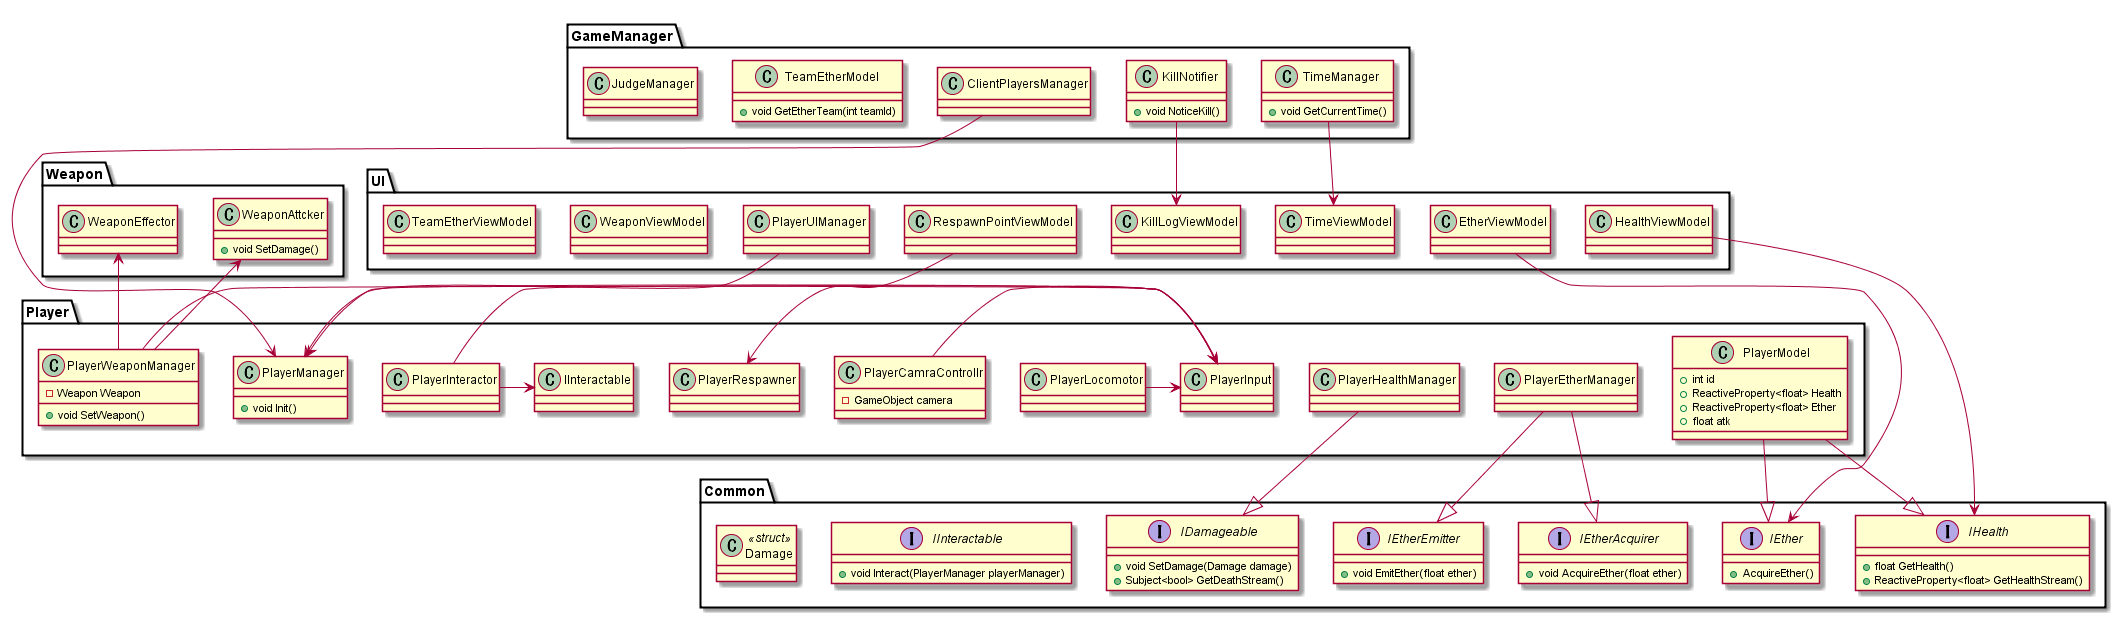

The diagram above was rendered by PlantUML. Its source (embedded in the PNG):
@startuml
namespace Player{

  class PlayerModel{
    + int id
    + ReactiveProperty<float> Health
    + ReactiveProperty<float> Ether
    + float atk
  }
  PlayerModel -|> Common.IHealth
  PlayerModel -|> Common.IEther

  class PlayerManager{
    + void Init()
  }

  class PlayerHealthManager{

  }
  PlayerHealthManager -|> Common.IDamageable


  class PlayerEtherManager{

  }
  PlayerEtherManager -|> Common.IEtherAcquirer
  PlayerEtherManager -|> Common.IEtherEmitter

  class PlayerInput{

  }

  class PlayerLocomotor{

  }
  PlayerLocomotor -> PlayerInput

  class PlayerCamraControllr{
    - GameObject camera
  }
  PlayerCamraControllr -> PlayerInput

  class PlayerWeaponManager{
    - Weapon Weapon
    + void SetWeapon()
  }
  PlayerWeaponManager -> PlayerInput
  PlayerWeaponManager -left> Weapon.WeaponAttcker
  PlayerWeaponManager -left> Weapon.WeaponEffector

  class PlayerRespawner{

  }

  class PlayerInteractor{

  }
  PlayerInteractor -> IInteractable
  PlayerInteractor -> PlayerInput
  PlayerInput -up> PlayerManager

}

namespace Weapon{
  class WeaponAttcker{
    + void SetDamage()
  }

  class WeaponEffector{

  }
}

namespace UI{

  class PlayerUIManager{

  }
  PlayerUIManager -> Player.PlayerManager

  class HealthViewModel{

  }
  HealthViewModel --> Common.IHealth

  class EtherViewModel{

  }
  EtherViewModel -> Common.IEther

  class WeaponViewModel{

  }

  class TimeViewModel{

  }
  GameManager.TimeManager -> TimeViewModel

  class TeamEtherViewModel{

  }
  class KillLogViewModel{

  }
  GameManager.KillNotifier -> KillLogViewModel

  class RespawnPointViewModel{

  }
  RespawnPointViewModel -> Player.PlayerRespawner

  class HealthViewModel{

  }

}

namespace GameManager{

  class ClientPlayersManager{

  }
  ClientPlayersManager -> Player.PlayerManager

  class KillNotifier{
    + void NoticeKill()
  }

  class TimeManager{
    + void GetCurrentTime()
  }

  class TeamEtherModel{
    + void GetEtherTeam(int teamId)
  }

  class JudgeManager{

  }

}

namespace Common{

  interface IHealth{
    + float GetHealth()
    + ReactiveProperty<float> GetHealthStream()
  }

  interface IDamageable{
    + void SetDamage(Damage damage)
    + Subject<bool> GetDeathStream()
  }

  interface IEther{
    + AcquireEther()
  }

  interface IEtherAcquirer{
    + void AcquireEther(float ether)
  }

  interface IEtherEmitter{
    + void EmitEther(float ether)
  }

  interface IInteractable{
    + void Interact(PlayerManager playerManager)
  }

  class Damage <<struct>>{

  }
}

@enduml